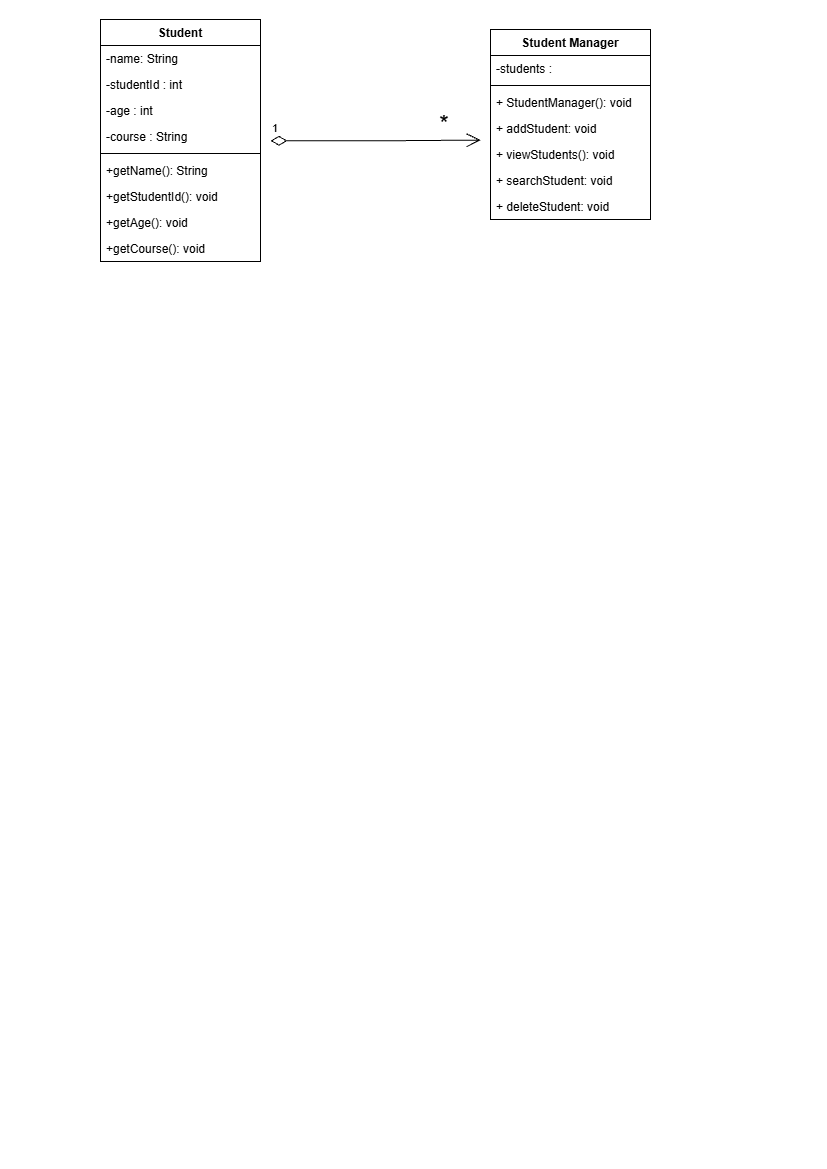

The diagram above was exported from draw.io. Its source (the exported page's mxGraphModel, read from the mxfile embedded in the PNG):
<mxGraphModel dx="858" dy="468" grid="1" gridSize="10" guides="1" tooltips="1" connect="1" arrows="1" fold="1" page="1" pageScale="1" pageWidth="827" pageHeight="1169" math="0" shadow="0">
  <root>
    <mxCell id="WIyWlLk6GJQsqaUBKTNV-0" />
    <mxCell id="WIyWlLk6GJQsqaUBKTNV-1" parent="WIyWlLk6GJQsqaUBKTNV-0" />
    <mxCell id="ck6B-3Bd-CzM7gpsqwYv-0" parent="WIyWlLk6GJQsqaUBKTNV-1" style="swimlane;fontStyle=1;childLayout=stackLayout;horizontal=1;startSize=26;horizontalStack=0;resizeParent=1;resizeParentMax=0;resizeLast=0;collapsible=1;marginBottom=0;" value="Student" vertex="1">
      <mxGeometry height="242" width="160" x="100" y="20" as="geometry" />
    </mxCell>
    <mxCell id="ck6B-3Bd-CzM7gpsqwYv-1" parent="ck6B-3Bd-CzM7gpsqwYv-0" style="text;strokeColor=none;fillColor=none;align=left;verticalAlign=top;spacingLeft=4;spacingRight=4;overflow=hidden;rotatable=0;points=[[0,0.5],[1,0.5]];portConstraint=eastwest;" value="-name: String" vertex="1">
      <mxGeometry height="26" width="160" y="26" as="geometry" />
    </mxCell>
    <mxCell id="ck6B-3Bd-CzM7gpsqwYv-2" parent="ck6B-3Bd-CzM7gpsqwYv-0" style="text;strokeColor=none;fillColor=none;align=left;verticalAlign=top;spacingLeft=4;spacingRight=4;overflow=hidden;rotatable=0;points=[[0,0.5],[1,0.5]];portConstraint=eastwest;" value="-studentId : int" vertex="1">
      <mxGeometry height="26" width="160" y="52" as="geometry" />
    </mxCell>
    <mxCell id="ck6B-3Bd-CzM7gpsqwYv-3" parent="ck6B-3Bd-CzM7gpsqwYv-0" style="text;strokeColor=none;fillColor=none;align=left;verticalAlign=top;spacingLeft=4;spacingRight=4;overflow=hidden;rotatable=0;points=[[0,0.5],[1,0.5]];portConstraint=eastwest;" value="-age : int" vertex="1">
      <mxGeometry height="26" width="160" y="78" as="geometry" />
    </mxCell>
    <mxCell id="ck6B-3Bd-CzM7gpsqwYv-4" parent="ck6B-3Bd-CzM7gpsqwYv-0" style="text;strokeColor=none;fillColor=none;align=left;verticalAlign=top;spacingLeft=4;spacingRight=4;overflow=hidden;rotatable=0;points=[[0,0.5],[1,0.5]];portConstraint=eastwest;" value="-course : String" vertex="1">
      <mxGeometry height="26" width="160" y="104" as="geometry" />
    </mxCell>
    <mxCell id="ck6B-3Bd-CzM7gpsqwYv-5" parent="ck6B-3Bd-CzM7gpsqwYv-0" style="line;strokeWidth=1;fillColor=none;align=left;verticalAlign=middle;spacingTop=-1;spacingLeft=3;spacingRight=3;rotatable=0;labelPosition=right;points=[];portConstraint=eastwest;" value="" vertex="1">
      <mxGeometry height="8" width="160" y="130" as="geometry" />
    </mxCell>
    <mxCell id="ck6B-3Bd-CzM7gpsqwYv-6" parent="ck6B-3Bd-CzM7gpsqwYv-0" style="text;strokeColor=none;fillColor=none;align=left;verticalAlign=top;spacingLeft=4;spacingRight=4;overflow=hidden;rotatable=0;points=[[0,0.5],[1,0.5]];portConstraint=eastwest;" value="+getName(): String" vertex="1">
      <mxGeometry height="26" width="160" y="138" as="geometry" />
    </mxCell>
    <mxCell id="ck6B-3Bd-CzM7gpsqwYv-7" parent="ck6B-3Bd-CzM7gpsqwYv-0" style="text;strokeColor=none;fillColor=none;align=left;verticalAlign=top;spacingLeft=4;spacingRight=4;overflow=hidden;rotatable=0;points=[[0,0.5],[1,0.5]];portConstraint=eastwest;" value="+getStudentId(): void" vertex="1">
      <mxGeometry height="26" width="160" y="164" as="geometry" />
    </mxCell>
    <mxCell id="ck6B-3Bd-CzM7gpsqwYv-8" parent="ck6B-3Bd-CzM7gpsqwYv-0" style="text;strokeColor=none;fillColor=none;align=left;verticalAlign=top;spacingLeft=4;spacingRight=4;overflow=hidden;rotatable=0;points=[[0,0.5],[1,0.5]];portConstraint=eastwest;" value="+getAge(): void" vertex="1">
      <mxGeometry height="26" width="160" y="190" as="geometry" />
    </mxCell>
    <mxCell id="ck6B-3Bd-CzM7gpsqwYv-9" parent="ck6B-3Bd-CzM7gpsqwYv-0" style="text;strokeColor=none;fillColor=none;align=left;verticalAlign=top;spacingLeft=4;spacingRight=4;overflow=hidden;rotatable=0;points=[[0,0.5],[1,0.5]];portConstraint=eastwest;" value="+getCourse(): void" vertex="1">
      <mxGeometry height="26" width="160" y="216" as="geometry" />
    </mxCell>
    <mxCell id="ck6B-3Bd-CzM7gpsqwYv-10" parent="WIyWlLk6GJQsqaUBKTNV-1" style="swimlane;fontStyle=1;childLayout=stackLayout;horizontal=1;startSize=26;horizontalStack=0;resizeParent=1;resizeParentMax=0;resizeLast=0;collapsible=1;marginBottom=0;" value="Student Manager" vertex="1">
      <mxGeometry height="190" width="160" x="490" y="30" as="geometry" />
    </mxCell>
    <mxCell id="ck6B-3Bd-CzM7gpsqwYv-11" parent="ck6B-3Bd-CzM7gpsqwYv-10" style="text;strokeColor=none;fillColor=none;align=left;verticalAlign=top;spacingLeft=4;spacingRight=4;overflow=hidden;rotatable=0;points=[[0,0.5],[1,0.5]];portConstraint=eastwest;" value="-students : " vertex="1">
      <mxGeometry height="26" width="160" y="26" as="geometry" />
    </mxCell>
    <mxCell id="ck6B-3Bd-CzM7gpsqwYv-12" parent="ck6B-3Bd-CzM7gpsqwYv-10" style="line;strokeWidth=1;fillColor=none;align=left;verticalAlign=middle;spacingTop=-1;spacingLeft=3;spacingRight=3;rotatable=0;labelPosition=right;points=[];portConstraint=eastwest;" value="" vertex="1">
      <mxGeometry height="8" width="160" y="52" as="geometry" />
    </mxCell>
    <mxCell id="ck6B-3Bd-CzM7gpsqwYv-13" parent="ck6B-3Bd-CzM7gpsqwYv-10" style="text;strokeColor=none;fillColor=none;align=left;verticalAlign=top;spacingLeft=4;spacingRight=4;overflow=hidden;rotatable=0;points=[[0,0.5],[1,0.5]];portConstraint=eastwest;" value="+ StudentManager(): void" vertex="1">
      <mxGeometry height="26" width="160" y="60" as="geometry" />
    </mxCell>
    <mxCell id="ck6B-3Bd-CzM7gpsqwYv-14" parent="ck6B-3Bd-CzM7gpsqwYv-10" style="text;strokeColor=none;fillColor=none;align=left;verticalAlign=top;spacingLeft=4;spacingRight=4;overflow=hidden;rotatable=0;points=[[0,0.5],[1,0.5]];portConstraint=eastwest;" value="+ addStudent: void" vertex="1">
      <mxGeometry height="26" width="160" y="86" as="geometry" />
    </mxCell>
    <mxCell id="ck6B-3Bd-CzM7gpsqwYv-15" parent="ck6B-3Bd-CzM7gpsqwYv-10" style="text;strokeColor=none;fillColor=none;align=left;verticalAlign=top;spacingLeft=4;spacingRight=4;overflow=hidden;rotatable=0;points=[[0,0.5],[1,0.5]];portConstraint=eastwest;" value="+ viewStudents(): void" vertex="1">
      <mxGeometry height="26" width="160" y="112" as="geometry" />
    </mxCell>
    <mxCell id="ck6B-3Bd-CzM7gpsqwYv-16" parent="ck6B-3Bd-CzM7gpsqwYv-10" style="text;strokeColor=none;fillColor=none;align=left;verticalAlign=top;spacingLeft=4;spacingRight=4;overflow=hidden;rotatable=0;points=[[0,0.5],[1,0.5]];portConstraint=eastwest;" value="+ searchStudent: void" vertex="1">
      <mxGeometry height="26" width="160" y="138" as="geometry" />
    </mxCell>
    <mxCell id="ck6B-3Bd-CzM7gpsqwYv-17" parent="ck6B-3Bd-CzM7gpsqwYv-10" style="text;strokeColor=none;fillColor=none;align=left;verticalAlign=top;spacingLeft=4;spacingRight=4;overflow=hidden;rotatable=0;points=[[0,0.5],[1,0.5]];portConstraint=eastwest;" value="+ deleteStudent: void" vertex="1">
      <mxGeometry height="26" width="160" y="164" as="geometry" />
    </mxCell>
    <mxCell id="ck6B-3Bd-CzM7gpsqwYv-19" edge="1" parent="WIyWlLk6GJQsqaUBKTNV-1" style="endArrow=open;html=1;endSize=12;startArrow=diamondThin;startSize=14;startFill=0;edgeStyle=orthogonalEdgeStyle;align=left;verticalAlign=bottom;rounded=0;entryX=0;entryY=0.92;entryDx=0;entryDy=0;entryPerimeter=0;" value="1">
      <mxGeometry relative="1" x="-1" y="3" as="geometry">
        <mxPoint x="270" y="141.28" as="sourcePoint" />
        <mxPoint x="480" y="140.59999999999997" as="targetPoint" />
      </mxGeometry>
    </mxCell>
    <mxCell id="ck6B-3Bd-CzM7gpsqwYv-21" parent="WIyWlLk6GJQsqaUBKTNV-1" style="text;html=1;whiteSpace=wrap;strokeColor=none;fillColor=none;align=center;verticalAlign=middle;rounded=0;" value="&lt;font style=&quot;font-size: 24px;&quot;&gt;*&lt;/font&gt;" vertex="1">
      <mxGeometry height="30" width="60" x="414" y="110" as="geometry" />
    </mxCell>
  </root>
</mxGraphModel>